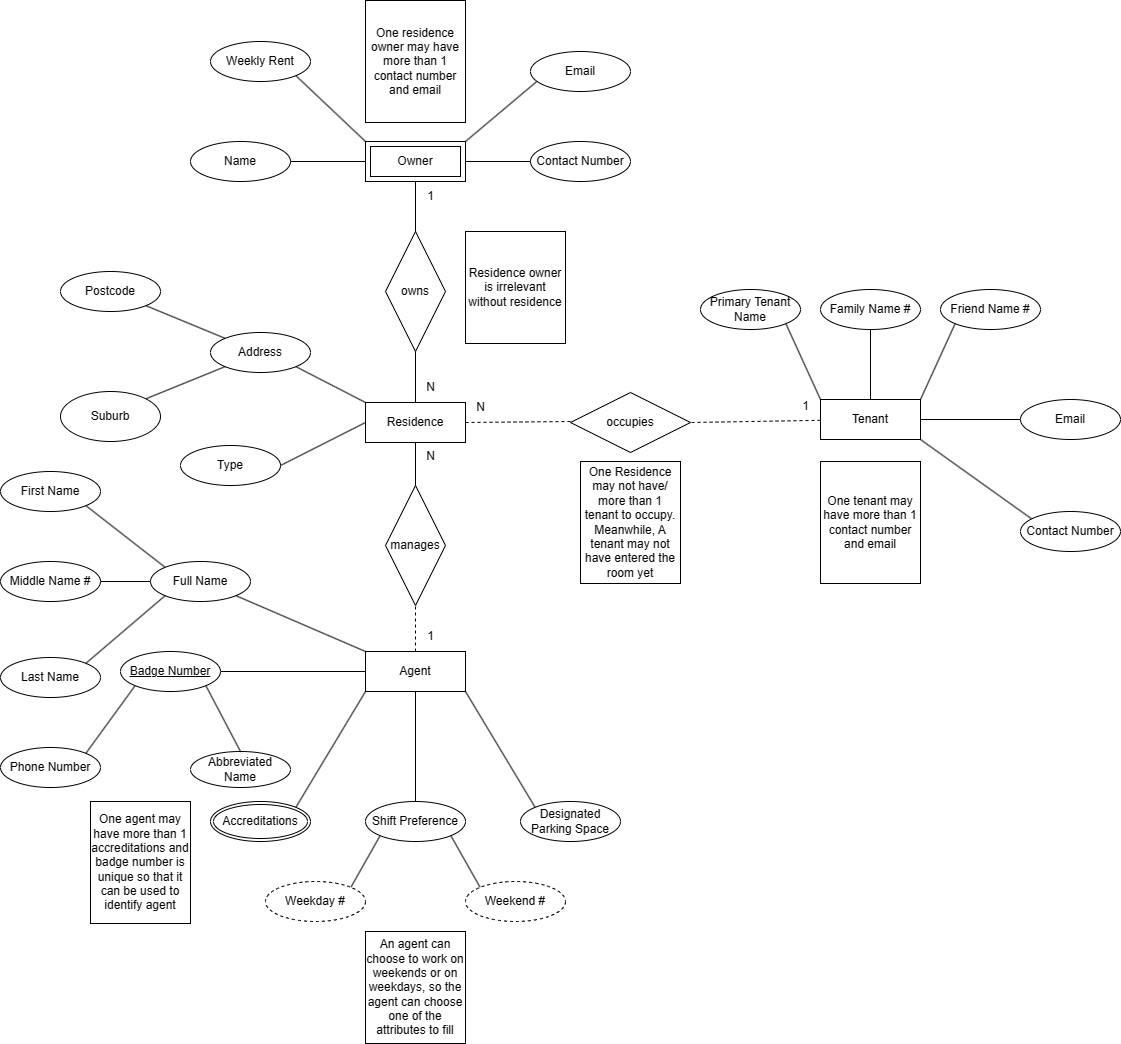

The diagram above was exported from draw.io. Its source (the exported page's mxGraphModel, read from the mxfile embedded in the PNG):
<mxGraphModel dx="2390" dy="676" grid="1" gridSize="10" guides="1" tooltips="1" connect="1" arrows="1" fold="1" page="1" pageScale="1" pageWidth="1169" pageHeight="827" math="0" shadow="0">
  <root>
    <mxCell id="0" />
    <mxCell id="1" parent="0" />
    <mxCell id="RqXHRf9rM6YBD_kF3MFk-2" value="Agent" style="whiteSpace=wrap;html=1;align=center;" parent="1" vertex="1">
      <mxGeometry x="355" y="750" width="100" height="40" as="geometry" />
    </mxCell>
    <mxCell id="RqXHRf9rM6YBD_kF3MFk-3" value="Residence" style="whiteSpace=wrap;html=1;align=center;" parent="1" vertex="1">
      <mxGeometry x="355" y="501" width="100" height="40" as="geometry" />
    </mxCell>
    <mxCell id="RqXHRf9rM6YBD_kF3MFk-4" value="Tenant" style="whiteSpace=wrap;html=1;align=center;" parent="1" vertex="1">
      <mxGeometry x="810" y="498" width="100" height="40" as="geometry" />
    </mxCell>
    <mxCell id="RqXHRf9rM6YBD_kF3MFk-10" value="Phone Number" style="ellipse;whiteSpace=wrap;html=1;align=center;" parent="1" vertex="1">
      <mxGeometry x="-10" y="846" width="100" height="40" as="geometry" />
    </mxCell>
    <mxCell id="RqXHRf9rM6YBD_kF3MFk-12" value="" style="endArrow=none;html=1;rounded=0;entryX=0;entryY=1;entryDx=0;entryDy=0;exitX=1;exitY=0;exitDx=0;exitDy=0;" parent="1" source="RqXHRf9rM6YBD_kF3MFk-10" edge="1">
      <mxGeometry width="50" height="50" relative="1" as="geometry">
        <mxPoint x="70" y="846" as="sourcePoint" />
        <mxPoint x="124.64466094067257" y="784.1421356237311" as="targetPoint" />
      </mxGeometry>
    </mxCell>
    <mxCell id="RqXHRf9rM6YBD_kF3MFk-13" value="" style="endArrow=none;html=1;rounded=0;entryX=0;entryY=0.5;entryDx=0;entryDy=0;" parent="1" source="RqXHRf9rM6YBD_kF3MFk-18" target="RqXHRf9rM6YBD_kF3MFk-2" edge="1">
      <mxGeometry width="50" height="50" relative="1" as="geometry">
        <mxPoint x="270" y="770" as="sourcePoint" />
        <mxPoint x="330" y="706" as="targetPoint" />
      </mxGeometry>
    </mxCell>
    <mxCell id="RqXHRf9rM6YBD_kF3MFk-14" value="Full Name" style="ellipse;whiteSpace=wrap;html=1;align=center;" parent="1" vertex="1">
      <mxGeometry x="140" y="660" width="100" height="40" as="geometry" />
    </mxCell>
    <mxCell id="RqXHRf9rM6YBD_kF3MFk-15" value="First Name" style="ellipse;whiteSpace=wrap;html=1;align=center;" parent="1" vertex="1">
      <mxGeometry x="-10" y="570" width="100" height="40" as="geometry" />
    </mxCell>
    <mxCell id="RqXHRf9rM6YBD_kF3MFk-16" value="Last Name" style="ellipse;whiteSpace=wrap;html=1;align=center;" parent="1" vertex="1">
      <mxGeometry x="-10" y="756" width="100" height="40" as="geometry" />
    </mxCell>
    <mxCell id="RqXHRf9rM6YBD_kF3MFk-18" value="Badge Number" style="ellipse;whiteSpace=wrap;html=1;align=center;fontStyle=4;" parent="1" vertex="1">
      <mxGeometry x="110" y="750" width="100" height="40" as="geometry" />
    </mxCell>
    <mxCell id="RqXHRf9rM6YBD_kF3MFk-19" value="Middle Name #" style="ellipse;whiteSpace=wrap;html=1;align=center;" parent="1" vertex="1">
      <mxGeometry x="-10" y="660" width="100" height="40" as="geometry" />
    </mxCell>
    <mxCell id="RqXHRf9rM6YBD_kF3MFk-20" value="" style="endArrow=none;html=1;rounded=0;exitX=0;exitY=0;exitDx=0;exitDy=0;entryX=1;entryY=1;entryDx=0;entryDy=0;" parent="1" source="RqXHRf9rM6YBD_kF3MFk-14" target="RqXHRf9rM6YBD_kF3MFk-15" edge="1">
      <mxGeometry width="50" height="50" relative="1" as="geometry">
        <mxPoint x="550" y="640" as="sourcePoint" />
        <mxPoint x="600" y="590" as="targetPoint" />
      </mxGeometry>
    </mxCell>
    <mxCell id="RqXHRf9rM6YBD_kF3MFk-21" value="" style="endArrow=none;html=1;rounded=0;exitX=0;exitY=0.5;exitDx=0;exitDy=0;entryX=1;entryY=0.5;entryDx=0;entryDy=0;" parent="1" source="RqXHRf9rM6YBD_kF3MFk-14" target="RqXHRf9rM6YBD_kF3MFk-19" edge="1">
      <mxGeometry width="50" height="50" relative="1" as="geometry">
        <mxPoint x="300" y="736" as="sourcePoint" />
        <mxPoint x="350" y="686" as="targetPoint" />
      </mxGeometry>
    </mxCell>
    <mxCell id="RqXHRf9rM6YBD_kF3MFk-22" value="" style="endArrow=none;html=1;rounded=0;exitX=0;exitY=1;exitDx=0;exitDy=0;entryX=1;entryY=0;entryDx=0;entryDy=0;" parent="1" source="RqXHRf9rM6YBD_kF3MFk-14" target="RqXHRf9rM6YBD_kF3MFk-16" edge="1">
      <mxGeometry width="50" height="50" relative="1" as="geometry">
        <mxPoint x="140" y="706" as="sourcePoint" />
        <mxPoint x="190" y="656" as="targetPoint" />
      </mxGeometry>
    </mxCell>
    <mxCell id="RqXHRf9rM6YBD_kF3MFk-23" value="" style="endArrow=none;html=1;rounded=0;entryX=1;entryY=1;entryDx=0;entryDy=0;exitX=0;exitY=0;exitDx=0;exitDy=0;" parent="1" source="RqXHRf9rM6YBD_kF3MFk-2" target="RqXHRf9rM6YBD_kF3MFk-14" edge="1">
      <mxGeometry width="50" height="50" relative="1" as="geometry">
        <mxPoint x="820" y="776" as="sourcePoint" />
        <mxPoint x="870" y="726" as="targetPoint" />
      </mxGeometry>
    </mxCell>
    <mxCell id="RqXHRf9rM6YBD_kF3MFk-24" value="Shift Preference" style="ellipse;whiteSpace=wrap;html=1;align=center;" parent="1" vertex="1">
      <mxGeometry x="355" y="900" width="100" height="40" as="geometry" />
    </mxCell>
    <mxCell id="RqXHRf9rM6YBD_kF3MFk-27" value="" style="endArrow=none;html=1;rounded=0;exitX=1;exitY=0;exitDx=0;exitDy=0;entryX=0;entryY=1;entryDx=0;entryDy=0;" parent="1" target="RqXHRf9rM6YBD_kF3MFk-24" edge="1">
      <mxGeometry width="50" height="50" relative="1" as="geometry">
        <mxPoint x="340.35533905932743" y="985.8578643762689" as="sourcePoint" />
        <mxPoint x="610" y="820" as="targetPoint" />
      </mxGeometry>
    </mxCell>
    <mxCell id="RqXHRf9rM6YBD_kF3MFk-28" value="" style="endArrow=none;html=1;rounded=0;exitX=0;exitY=0;exitDx=0;exitDy=0;entryX=1;entryY=1;entryDx=0;entryDy=0;" parent="1" target="RqXHRf9rM6YBD_kF3MFk-24" edge="1">
      <mxGeometry width="50" height="50" relative="1" as="geometry">
        <mxPoint x="469.64466094067257" y="985.8578643762689" as="sourcePoint" />
        <mxPoint x="610" y="820" as="targetPoint" />
      </mxGeometry>
    </mxCell>
    <mxCell id="RqXHRf9rM6YBD_kF3MFk-29" value="" style="endArrow=none;html=1;rounded=0;exitX=0.5;exitY=0;exitDx=0;exitDy=0;entryX=0.5;entryY=1;entryDx=0;entryDy=0;" parent="1" source="RqXHRf9rM6YBD_kF3MFk-24" target="RqXHRf9rM6YBD_kF3MFk-2" edge="1">
      <mxGeometry width="50" height="50" relative="1" as="geometry">
        <mxPoint x="220" y="870" as="sourcePoint" />
        <mxPoint x="425" y="790" as="targetPoint" />
      </mxGeometry>
    </mxCell>
    <mxCell id="RqXHRf9rM6YBD_kF3MFk-31" value="" style="endArrow=none;html=1;rounded=0;exitX=1;exitY=0;exitDx=0;exitDy=0;entryX=0;entryY=1;entryDx=0;entryDy=0;" parent="1" source="RqXHRf9rM6YBD_kF3MFk-32" target="RqXHRf9rM6YBD_kF3MFk-2" edge="1">
      <mxGeometry width="50" height="50" relative="1" as="geometry">
        <mxPoint x="285.35533905932743" y="851.8578643762689" as="sourcePoint" />
        <mxPoint x="340" y="786" as="targetPoint" />
      </mxGeometry>
    </mxCell>
    <mxCell id="RqXHRf9rM6YBD_kF3MFk-32" value="Accreditations" style="ellipse;shape=doubleEllipse;margin=3;whiteSpace=wrap;html=1;align=center;" parent="1" vertex="1">
      <mxGeometry x="200" y="900" width="100" height="40" as="geometry" />
    </mxCell>
    <mxCell id="RqXHRf9rM6YBD_kF3MFk-33" value="Designated&lt;br/&gt;Parking Space" style="ellipse;whiteSpace=wrap;html=1;align=center;" parent="1" vertex="1">
      <mxGeometry x="510" y="900" width="100" height="40" as="geometry" />
    </mxCell>
    <mxCell id="RqXHRf9rM6YBD_kF3MFk-34" value="" style="endArrow=none;html=1;rounded=0;exitX=1;exitY=1;exitDx=0;exitDy=0;entryX=0;entryY=0;entryDx=0;entryDy=0;" parent="1" source="RqXHRf9rM6YBD_kF3MFk-2" target="RqXHRf9rM6YBD_kF3MFk-33" edge="1">
      <mxGeometry width="50" height="50" relative="1" as="geometry">
        <mxPoint x="540" y="826" as="sourcePoint" />
        <mxPoint x="590" y="776" as="targetPoint" />
      </mxGeometry>
    </mxCell>
    <mxCell id="tgpl1xg94nBebSwE2t1s-1" value="Weekend #" style="ellipse;whiteSpace=wrap;html=1;align=center;dashed=1;" parent="1" vertex="1">
      <mxGeometry x="455" y="980" width="100" height="40" as="geometry" />
    </mxCell>
    <mxCell id="tgpl1xg94nBebSwE2t1s-3" value="Weekday #" style="ellipse;whiteSpace=wrap;html=1;align=center;dashed=1;" parent="1" vertex="1">
      <mxGeometry x="255" y="980" width="100" height="40" as="geometry" />
    </mxCell>
    <mxCell id="tgpl1xg94nBebSwE2t1s-4" value="Type" style="ellipse;whiteSpace=wrap;html=1;align=center;" parent="1" vertex="1">
      <mxGeometry x="170" y="544" width="100" height="40" as="geometry" />
    </mxCell>
    <mxCell id="tgpl1xg94nBebSwE2t1s-5" value="Address" style="ellipse;whiteSpace=wrap;html=1;align=center;" parent="1" vertex="1">
      <mxGeometry x="200" y="431" width="100" height="40" as="geometry" />
    </mxCell>
    <mxCell id="tgpl1xg94nBebSwE2t1s-6" value="Postcode" style="ellipse;whiteSpace=wrap;html=1;align=center;" parent="1" vertex="1">
      <mxGeometry x="50" y="370" width="100" height="40" as="geometry" />
    </mxCell>
    <mxCell id="tgpl1xg94nBebSwE2t1s-7" value="Suburb" style="ellipse;whiteSpace=wrap;html=1;align=center;" parent="1" vertex="1">
      <mxGeometry x="50" y="490" width="100" height="50" as="geometry" />
    </mxCell>
    <mxCell id="tgpl1xg94nBebSwE2t1s-8" value="" style="endArrow=none;html=1;rounded=0;exitX=1;exitY=1;exitDx=0;exitDy=0;entryX=0;entryY=0;entryDx=0;entryDy=0;" parent="1" source="tgpl1xg94nBebSwE2t1s-6" target="tgpl1xg94nBebSwE2t1s-5" edge="1">
      <mxGeometry width="50" height="50" relative="1" as="geometry">
        <mxPoint x="560" y="660" as="sourcePoint" />
        <mxPoint x="610" y="610" as="targetPoint" />
      </mxGeometry>
    </mxCell>
    <mxCell id="tgpl1xg94nBebSwE2t1s-9" value="" style="endArrow=none;html=1;rounded=0;exitX=1;exitY=0;exitDx=0;exitDy=0;entryX=0;entryY=1;entryDx=0;entryDy=0;" parent="1" source="tgpl1xg94nBebSwE2t1s-7" target="tgpl1xg94nBebSwE2t1s-5" edge="1">
      <mxGeometry width="50" height="50" relative="1" as="geometry">
        <mxPoint x="560" y="660" as="sourcePoint" />
        <mxPoint x="610" y="610" as="targetPoint" />
      </mxGeometry>
    </mxCell>
    <mxCell id="tgpl1xg94nBebSwE2t1s-10" value="" style="endArrow=none;html=1;rounded=0;exitX=1;exitY=1;exitDx=0;exitDy=0;entryX=0;entryY=0;entryDx=0;entryDy=0;" parent="1" source="tgpl1xg94nBebSwE2t1s-5" target="RqXHRf9rM6YBD_kF3MFk-3" edge="1">
      <mxGeometry width="50" height="50" relative="1" as="geometry">
        <mxPoint x="560" y="660" as="sourcePoint" />
        <mxPoint x="610" y="610" as="targetPoint" />
      </mxGeometry>
    </mxCell>
    <mxCell id="tgpl1xg94nBebSwE2t1s-11" value="" style="endArrow=none;html=1;rounded=0;exitX=1;exitY=0.5;exitDx=0;exitDy=0;entryX=0;entryY=0.5;entryDx=0;entryDy=0;" parent="1" source="tgpl1xg94nBebSwE2t1s-4" target="RqXHRf9rM6YBD_kF3MFk-3" edge="1">
      <mxGeometry width="50" height="50" relative="1" as="geometry">
        <mxPoint x="560" y="660" as="sourcePoint" />
        <mxPoint x="610" y="610" as="targetPoint" />
      </mxGeometry>
    </mxCell>
    <mxCell id="tgpl1xg94nBebSwE2t1s-16" value="" style="endArrow=none;html=1;rounded=0;exitX=1;exitY=0;exitDx=0;exitDy=0;" parent="1" source="u5PPfIsSGSm8zUkjjbGD-1" edge="1">
      <mxGeometry width="50" height="50" relative="1" as="geometry">
        <mxPoint x="405" y="240" as="sourcePoint" />
        <mxPoint x="528.5471592715949" y="178.065550087078" as="targetPoint" />
      </mxGeometry>
    </mxCell>
    <mxCell id="tgpl1xg94nBebSwE2t1s-18" value="" style="endArrow=none;html=1;rounded=0;entryX=1;entryY=0.5;entryDx=0;entryDy=0;exitX=0;exitY=0.5;exitDx=0;exitDy=0;" parent="1" target="u5PPfIsSGSm8zUkjjbGD-1" edge="1">
      <mxGeometry width="50" height="50" relative="1" as="geometry">
        <mxPoint x="520" y="260" as="sourcePoint" />
        <mxPoint x="455" y="240" as="targetPoint" />
      </mxGeometry>
    </mxCell>
    <mxCell id="tgpl1xg94nBebSwE2t1s-19" value="Weekly Rent" style="ellipse;whiteSpace=wrap;html=1;align=center;" parent="1" vertex="1">
      <mxGeometry x="200" y="140" width="100" height="40" as="geometry" />
    </mxCell>
    <mxCell id="tgpl1xg94nBebSwE2t1s-20" value="" style="endArrow=none;html=1;rounded=0;exitX=0;exitY=0;exitDx=0;exitDy=0;entryX=1;entryY=1;entryDx=0;entryDy=0;" parent="1" target="tgpl1xg94nBebSwE2t1s-19" edge="1">
      <mxGeometry width="50" height="50" relative="1" as="geometry">
        <mxPoint x="355" y="240" as="sourcePoint" />
        <mxPoint x="610" y="520" as="targetPoint" />
      </mxGeometry>
    </mxCell>
    <mxCell id="tgpl1xg94nBebSwE2t1s-21" value="Abbreviated Name" style="ellipse;whiteSpace=wrap;html=1;align=center;" parent="1" vertex="1">
      <mxGeometry x="180" y="850" width="100" height="36" as="geometry" />
    </mxCell>
    <mxCell id="tgpl1xg94nBebSwE2t1s-22" value="" style="endArrow=none;html=1;rounded=0;exitX=1;exitY=1;exitDx=0;exitDy=0;entryX=0.5;entryY=0;entryDx=0;entryDy=0;" parent="1" source="RqXHRf9rM6YBD_kF3MFk-18" target="tgpl1xg94nBebSwE2t1s-21" edge="1">
      <mxGeometry width="50" height="50" relative="1" as="geometry">
        <mxPoint x="390" y="740" as="sourcePoint" />
        <mxPoint x="440" y="690" as="targetPoint" />
      </mxGeometry>
    </mxCell>
    <mxCell id="tgpl1xg94nBebSwE2t1s-23" value="Primary Tenant Name" style="ellipse;whiteSpace=wrap;html=1;align=center;" parent="1" vertex="1">
      <mxGeometry x="690" y="388" width="100" height="40" as="geometry" />
    </mxCell>
    <mxCell id="tgpl1xg94nBebSwE2t1s-24" value="Family Name #" style="ellipse;whiteSpace=wrap;html=1;align=center;" parent="1" vertex="1">
      <mxGeometry x="810" y="388" width="100" height="40" as="geometry" />
    </mxCell>
    <mxCell id="tgpl1xg94nBebSwE2t1s-25" value="Friend Name #" style="ellipse;whiteSpace=wrap;html=1;align=center;" parent="1" vertex="1">
      <mxGeometry x="930" y="388" width="100" height="40" as="geometry" />
    </mxCell>
    <mxCell id="tgpl1xg94nBebSwE2t1s-26" value="" style="endArrow=none;html=1;rounded=0;exitX=1;exitY=1;exitDx=0;exitDy=0;entryX=0;entryY=0;entryDx=0;entryDy=0;" parent="1" source="tgpl1xg94nBebSwE2t1s-23" target="RqXHRf9rM6YBD_kF3MFk-4" edge="1">
      <mxGeometry width="50" height="50" relative="1" as="geometry">
        <mxPoint x="500" y="618" as="sourcePoint" />
        <mxPoint x="550" y="568" as="targetPoint" />
      </mxGeometry>
    </mxCell>
    <mxCell id="tgpl1xg94nBebSwE2t1s-27" value="" style="endArrow=none;html=1;rounded=0;entryX=0.5;entryY=1;entryDx=0;entryDy=0;" parent="1" source="RqXHRf9rM6YBD_kF3MFk-4" target="tgpl1xg94nBebSwE2t1s-24" edge="1">
      <mxGeometry width="50" height="50" relative="1" as="geometry">
        <mxPoint x="500" y="618" as="sourcePoint" />
        <mxPoint x="550" y="568" as="targetPoint" />
      </mxGeometry>
    </mxCell>
    <mxCell id="tgpl1xg94nBebSwE2t1s-28" value="" style="endArrow=none;html=1;rounded=0;exitX=0;exitY=1;exitDx=0;exitDy=0;entryX=1;entryY=0;entryDx=0;entryDy=0;" parent="1" source="tgpl1xg94nBebSwE2t1s-25" target="RqXHRf9rM6YBD_kF3MFk-4" edge="1">
      <mxGeometry width="50" height="50" relative="1" as="geometry">
        <mxPoint x="500" y="618" as="sourcePoint" />
        <mxPoint x="550" y="568" as="targetPoint" />
      </mxGeometry>
    </mxCell>
    <mxCell id="tgpl1xg94nBebSwE2t1s-31" value="" style="endArrow=none;html=1;rounded=0;entryX=1;entryY=0.5;entryDx=0;entryDy=0;exitX=0;exitY=0.5;exitDx=0;exitDy=0;" parent="1" target="RqXHRf9rM6YBD_kF3MFk-4" edge="1">
      <mxGeometry width="50" height="50" relative="1" as="geometry">
        <mxPoint x="1010" y="518" as="sourcePoint" />
        <mxPoint x="660" y="608" as="targetPoint" />
      </mxGeometry>
    </mxCell>
    <mxCell id="tgpl1xg94nBebSwE2t1s-32" value="" style="endArrow=none;html=1;rounded=0;entryX=1;entryY=1;entryDx=0;entryDy=0;exitX=0;exitY=0;exitDx=0;exitDy=0;" parent="1" target="RqXHRf9rM6YBD_kF3MFk-4" edge="1">
      <mxGeometry width="50" height="50" relative="1" as="geometry">
        <mxPoint x="1024.6446609406726" y="619.8578643762692" as="sourcePoint" />
        <mxPoint x="660" y="608" as="targetPoint" />
      </mxGeometry>
    </mxCell>
    <mxCell id="tgpl1xg94nBebSwE2t1s-42" value="manages" style="shape=rhombus;perimeter=rhombusPerimeter;whiteSpace=wrap;html=1;align=center;direction=south;" parent="1" vertex="1">
      <mxGeometry x="375" y="584" width="60" height="120" as="geometry" />
    </mxCell>
    <mxCell id="tgpl1xg94nBebSwE2t1s-43" value="" style="endArrow=none;dashed=1;html=1;rounded=0;exitX=0.5;exitY=0;exitDx=0;exitDy=0;entryX=1;entryY=0.5;entryDx=0;entryDy=0;" parent="1" source="RqXHRf9rM6YBD_kF3MFk-2" target="tgpl1xg94nBebSwE2t1s-42" edge="1">
      <mxGeometry width="50" height="50" relative="1" as="geometry">
        <mxPoint x="510" y="570" as="sourcePoint" />
        <mxPoint x="560" y="520" as="targetPoint" />
      </mxGeometry>
    </mxCell>
    <mxCell id="tgpl1xg94nBebSwE2t1s-44" value="1" style="text;html=1;align=center;verticalAlign=middle;resizable=0;points=[];autosize=1;strokeColor=none;fillColor=none;" parent="1" vertex="1">
      <mxGeometry x="405" y="720" width="30" height="30" as="geometry" />
    </mxCell>
    <mxCell id="tgpl1xg94nBebSwE2t1s-45" value="" style="endArrow=none;html=1;rounded=0;exitX=0;exitY=0.5;exitDx=0;exitDy=0;entryX=0.5;entryY=1;entryDx=0;entryDy=0;" parent="1" source="tgpl1xg94nBebSwE2t1s-42" target="RqXHRf9rM6YBD_kF3MFk-3" edge="1">
      <mxGeometry width="50" height="50" relative="1" as="geometry">
        <mxPoint x="510" y="570" as="sourcePoint" />
        <mxPoint x="560" y="520" as="targetPoint" />
      </mxGeometry>
    </mxCell>
    <mxCell id="tgpl1xg94nBebSwE2t1s-46" value="N" style="text;html=1;align=center;verticalAlign=middle;resizable=0;points=[];autosize=1;strokeColor=none;fillColor=none;" parent="1" vertex="1">
      <mxGeometry x="405" y="540" width="30" height="30" as="geometry" />
    </mxCell>
    <mxCell id="tgpl1xg94nBebSwE2t1s-47" value="owns" style="shape=rhombus;perimeter=rhombusPerimeter;whiteSpace=wrap;html=1;align=center;direction=south;" parent="1" vertex="1">
      <mxGeometry x="375" y="330" width="60" height="120" as="geometry" />
    </mxCell>
    <mxCell id="tgpl1xg94nBebSwE2t1s-48" value="" style="endArrow=none;html=1;rounded=0;exitX=0.5;exitY=0;exitDx=0;exitDy=0;entryX=1;entryY=0.5;entryDx=0;entryDy=0;" parent="1" source="RqXHRf9rM6YBD_kF3MFk-3" target="tgpl1xg94nBebSwE2t1s-47" edge="1">
      <mxGeometry width="50" height="50" relative="1" as="geometry">
        <mxPoint x="510" y="470" as="sourcePoint" />
        <mxPoint x="560" y="420" as="targetPoint" />
      </mxGeometry>
    </mxCell>
    <mxCell id="tgpl1xg94nBebSwE2t1s-49" value="1" style="text;html=1;align=center;verticalAlign=middle;resizable=0;points=[];autosize=1;strokeColor=none;fillColor=none;" parent="1" vertex="1">
      <mxGeometry x="405" y="280" width="30" height="30" as="geometry" />
    </mxCell>
    <mxCell id="tgpl1xg94nBebSwE2t1s-50" value="" style="endArrow=none;html=1;rounded=0;entryX=0.5;entryY=1;entryDx=0;entryDy=0;exitX=0;exitY=0.5;exitDx=0;exitDy=0;" parent="1" source="tgpl1xg94nBebSwE2t1s-47" edge="1">
      <mxGeometry width="50" height="50" relative="1" as="geometry">
        <mxPoint x="510" y="470" as="sourcePoint" />
        <mxPoint x="405" y="280" as="targetPoint" />
      </mxGeometry>
    </mxCell>
    <mxCell id="tgpl1xg94nBebSwE2t1s-51" value="N" style="text;html=1;align=center;verticalAlign=middle;resizable=0;points=[];autosize=1;strokeColor=none;fillColor=none;" parent="1" vertex="1">
      <mxGeometry x="405" y="471" width="30" height="30" as="geometry" />
    </mxCell>
    <mxCell id="tgpl1xg94nBebSwE2t1s-52" value="occupies" style="shape=rhombus;perimeter=rhombusPerimeter;whiteSpace=wrap;html=1;align=center;" parent="1" vertex="1">
      <mxGeometry x="560" y="491" width="120" height="60" as="geometry" />
    </mxCell>
    <mxCell id="tgpl1xg94nBebSwE2t1s-53" value="" style="endArrow=none;dashed=1;html=1;rounded=0;exitX=1;exitY=0.5;exitDx=0;exitDy=0;" parent="1" source="RqXHRf9rM6YBD_kF3MFk-3" edge="1">
      <mxGeometry width="50" height="50" relative="1" as="geometry">
        <mxPoint x="510" y="570" as="sourcePoint" />
        <mxPoint x="560" y="520" as="targetPoint" />
      </mxGeometry>
    </mxCell>
    <mxCell id="tgpl1xg94nBebSwE2t1s-54" value="" style="endArrow=none;dashed=1;html=1;rounded=0;entryX=1;entryY=0.5;entryDx=0;entryDy=0;" parent="1" source="RqXHRf9rM6YBD_kF3MFk-4" target="tgpl1xg94nBebSwE2t1s-52" edge="1">
      <mxGeometry width="50" height="50" relative="1" as="geometry">
        <mxPoint x="510" y="570" as="sourcePoint" />
        <mxPoint x="560" y="520" as="targetPoint" />
      </mxGeometry>
    </mxCell>
    <mxCell id="tgpl1xg94nBebSwE2t1s-55" value="1" style="text;html=1;align=center;verticalAlign=middle;resizable=0;points=[];autosize=1;strokeColor=none;fillColor=none;" parent="1" vertex="1">
      <mxGeometry x="780" y="490" width="30" height="30" as="geometry" />
    </mxCell>
    <mxCell id="tgpl1xg94nBebSwE2t1s-56" value="N" style="text;html=1;align=center;verticalAlign=middle;resizable=0;points=[];autosize=1;strokeColor=none;fillColor=none;" parent="1" vertex="1">
      <mxGeometry x="455" y="491" width="30" height="30" as="geometry" />
    </mxCell>
    <mxCell id="tgpl1xg94nBebSwE2t1s-57" value="One Residence may not have/ more than 1 tenant to occupy. Meanwhile, A tenant may not have entered the room yet" style="text;html=1;strokeColor=default;fillColor=default;align=center;verticalAlign=middle;whiteSpace=wrap;rounded=0;gradientColor=none;" parent="1" vertex="1">
      <mxGeometry x="570" y="560" width="100" height="122" as="geometry" />
    </mxCell>
    <mxCell id="tgpl1xg94nBebSwE2t1s-58" value="An agent&amp;nbsp;can choose to work on weekends or on weekdays, so the agent can choose one of the attributes to fill" style="text;html=1;strokeColor=default;fillColor=default;align=center;verticalAlign=middle;whiteSpace=wrap;rounded=0;gradientColor=none;" parent="1" vertex="1">
      <mxGeometry x="355" y="1030" width="100" height="112" as="geometry" />
    </mxCell>
    <mxCell id="u5PPfIsSGSm8zUkjjbGD-1" value="Owner" style="shape=ext;margin=3;double=1;whiteSpace=wrap;html=1;align=center;" parent="1" vertex="1">
      <mxGeometry x="355" y="240" width="100" height="40" as="geometry" />
    </mxCell>
    <mxCell id="u5PPfIsSGSm8zUkjjbGD-2" value="Residence owner is irrelevant without residence" style="text;html=1;strokeColor=default;fillColor=default;align=center;verticalAlign=middle;whiteSpace=wrap;rounded=0;gradientColor=none;" parent="1" vertex="1">
      <mxGeometry x="455" y="330" width="100" height="112" as="geometry" />
    </mxCell>
    <mxCell id="oDofhIuSVSjLTcxlIVtb-1" value="Name" style="ellipse;whiteSpace=wrap;html=1;align=center;" parent="1" vertex="1">
      <mxGeometry x="180" y="240" width="100" height="40" as="geometry" />
    </mxCell>
    <mxCell id="oDofhIuSVSjLTcxlIVtb-2" value="" style="endArrow=none;html=1;rounded=0;entryX=0;entryY=0.5;entryDx=0;entryDy=0;exitX=1;exitY=0.5;exitDx=0;exitDy=0;" parent="1" source="oDofhIuSVSjLTcxlIVtb-1" target="u5PPfIsSGSm8zUkjjbGD-1" edge="1">
      <mxGeometry width="50" height="50" relative="1" as="geometry">
        <mxPoint x="460" y="400" as="sourcePoint" />
        <mxPoint x="510" y="350" as="targetPoint" />
      </mxGeometry>
    </mxCell>
    <mxCell id="CdjGv6txPxsxXi1TfTjo-1" value="One tenant may have more than 1 contact number and email" style="text;html=1;strokeColor=default;fillColor=default;align=center;verticalAlign=middle;whiteSpace=wrap;rounded=0;gradientColor=none;" parent="1" vertex="1">
      <mxGeometry x="810" y="560" width="100" height="122" as="geometry" />
    </mxCell>
    <mxCell id="CdjGv6txPxsxXi1TfTjo-2" value="One residence owner may have more than 1 contact number and email" style="text;html=1;strokeColor=default;fillColor=default;align=center;verticalAlign=middle;whiteSpace=wrap;rounded=0;gradientColor=none;" parent="1" vertex="1">
      <mxGeometry x="355" y="99" width="100" height="122" as="geometry" />
    </mxCell>
    <mxCell id="CdjGv6txPxsxXi1TfTjo-3" value="One agent may have more than 1 accreditations and badge number is unique so that it can be used to identify agent" style="text;html=1;strokeColor=default;fillColor=default;align=center;verticalAlign=middle;whiteSpace=wrap;rounded=0;gradientColor=none;" parent="1" vertex="1">
      <mxGeometry x="80" y="900" width="100" height="122" as="geometry" />
    </mxCell>
    <mxCell id="CaIN7UZHo8_k4xbfDRox-2" value="Email" style="ellipse;whiteSpace=wrap;html=1;align=center;" parent="1" vertex="1">
      <mxGeometry x="520" y="150" width="100" height="40" as="geometry" />
    </mxCell>
    <mxCell id="CaIN7UZHo8_k4xbfDRox-3" value="Contact Number" style="ellipse;whiteSpace=wrap;html=1;align=center;" parent="1" vertex="1">
      <mxGeometry x="520" y="240" width="100" height="40" as="geometry" />
    </mxCell>
    <mxCell id="CaIN7UZHo8_k4xbfDRox-4" value="Email" style="ellipse;whiteSpace=wrap;html=1;align=center;" parent="1" vertex="1">
      <mxGeometry x="1010" y="498" width="100" height="40" as="geometry" />
    </mxCell>
    <mxCell id="CaIN7UZHo8_k4xbfDRox-5" value="Contact Number" style="ellipse;whiteSpace=wrap;html=1;align=center;" parent="1" vertex="1">
      <mxGeometry x="1010" y="610" width="100" height="40" as="geometry" />
    </mxCell>
  </root>
</mxGraphModel>